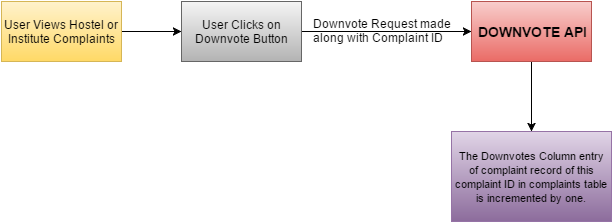

The diagram above was exported from draw.io. Its source (the exported page's mxGraphModel, read from the mxfile embedded in the PNG):
<mxGraphModel dx="880" dy="486" grid="1" gridSize="10" guides="1" tooltips="1" connect="1" arrows="1" fold="1" page="1" pageScale="1" pageWidth="826" pageHeight="1169" background="#ffffff" math="0">
  <root>
    <mxCell id="0" />
    <mxCell id="1" parent="0" />
    <mxCell id="143f4207bde69401-3" value="" style="edgeStyle=none;rounded=0;html=1;jettySize=auto;orthogonalLoop=1;" parent="1" source="143f4207bde69401-1" target="143f4207bde69401-2" edge="1">
      <mxGeometry relative="1" as="geometry" />
    </mxCell>
    <mxCell id="143f4207bde69401-1" value="User Views Hostel or Institute Complaints" style="whiteSpace=wrap;html=1;plain-yellow" parent="1" vertex="1">
      <mxGeometry x="80" y="100" width="120" height="60" as="geometry" />
    </mxCell>
    <mxCell id="143f4207bde69401-5" value="" style="edgeStyle=none;rounded=0;html=1;jettySize=auto;orthogonalLoop=1;" parent="1" source="143f4207bde69401-2" target="143f4207bde69401-4" edge="1">
      <mxGeometry relative="1" as="geometry" />
    </mxCell>
    <mxCell id="143f4207bde69401-2" value="User Clicks on Downvote Button" style="whiteSpace=wrap;html=1;plain-gray" parent="1" vertex="1">
      <mxGeometry x="260" y="100" width="120" height="60" as="geometry" />
    </mxCell>
    <mxCell id="143f4207bde69401-9" value="" style="edgeStyle=none;rounded=0;html=1;jettySize=auto;orthogonalLoop=1;" parent="1" source="143f4207bde69401-4" target="143f4207bde69401-8" edge="1">
      <mxGeometry relative="1" as="geometry" />
    </mxCell>
    <mxCell id="143f4207bde69401-4" value="&lt;font style=&quot;font-size: 14px&quot;&gt;&lt;b&gt;DOWNVOTE API&lt;/b&gt;&lt;/font&gt;" style="whiteSpace=wrap;html=1;plain-red" parent="1" vertex="1">
      <mxGeometry x="550" y="100" width="120" height="60" as="geometry" />
    </mxCell>
    <mxCell id="143f4207bde69401-8" value="&lt;font style=&quot;font-size: 11px&quot;&gt;The Downvotes Column&amp;nbsp;entry of complaint record of this complaint ID in complaints table is incremented by one.&lt;/font&gt;" style="whiteSpace=wrap;html=1;plain-purple" parent="1" vertex="1">
      <mxGeometry x="530" y="230" width="160" height="90" as="geometry" />
    </mxCell>
    <mxCell id="143f4207bde69401-6" value="Downvote Request made&amp;nbsp;&lt;div&gt;along with Complaint ID&lt;/div&gt;" style="text;html=1;resizable=0;points=[];autosize=1;align=left;verticalAlign=top;spacingTop=-4;" parent="1" vertex="1">
      <mxGeometry x="390" y="115" width="160" height="30" as="geometry" />
    </mxCell>
  </root>
</mxGraphModel>